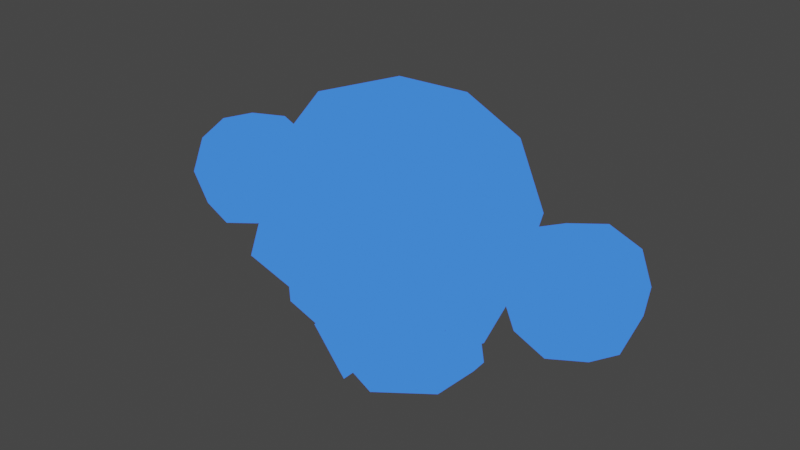 # Source: sve.blend  (saved by Blender 3.0.42; exported with 4.5.12 LTS)
import bpy
from mathutils import Matrix  # noqa: F401  (used for matrix-valued properties, if any)

bpy.ops.wm.read_factory_settings(use_empty=True)
scene = bpy.context.scene
scene.name = 'Scene'

# ---- collections
col_collection = bpy.data.collections.new('Collection'); scene.collection.children.link(col_collection)

# ---- images (referenced by path relative to the original .blend; pixels are not part of the script)
import os
ASSET_DIR = os.environ.get("B2B_ASSET_DIR", "")  # directory of the original .blend (textures are referenced by path, not embedded)
HERE = os.path.dirname(os.path.abspath(__file__))  # packed textures are extracted next to this script under _unpacked/

def load_image(name, relpath, width, height, colorspace="sRGB"):
    """Load a texture the original file referenced (path relative to the .blend, or extracted next to this script)."""
    p = next((c for c in (os.path.join(HERE, relpath), os.path.join(ASSET_DIR, relpath)) if relpath and os.path.exists(c)), "")
    if p:
        img = bpy.data.images.load(p, check_existing=True)
        img.name = name
    else:  # same state as the original file: an image datablock whose file is absent (Cycles renders it pink)
        img = bpy.data.images.new(name, width, height)
        img.source = "FILE"
        img.filepath = "//" + (relpath or name)
    img.colorspace_settings.name = colorspace
    return img
img_sve = load_image('SVE', 'SVE.png', 1024, 1024, 'sRGB')

# ---- materials (node trees are filled in below, after node groups)
mat_material = bpy.data.materials.new('Material')
mat_material.alpha_threshold = 0.0
mat_material.use_transparent_shadow = False
mat_material.line_color = (0.0, 0.0, 0.0, 1.0)
mat_material_001 = bpy.data.materials.new('Material.001')
mat_material_001.use_backface_culling = True
mat_material_001.use_transparent_shadow = False

# ---- material node trees
mat_material.use_nodes = True; mat_material.node_tree.nodes.clear()
_N = mat_material.node_tree.nodes; _L = mat_material.node_tree.links
n0 = _N.new('ShaderNodeOutputMaterial'); n0.name = 'Material Output'; n0.location = (300, 300)
n1 = _N.new('ShaderNodeBsdfPrincipled'); n1.name = 'Principled BSDF'; n1.location = (10, 300)
n1.distribution = 'GGX'
n1.subsurface_method = 'RANDOM_WALK_SKIN'
n1.inputs[2].default_value = 0.4
n1.inputs[3].default_value = 1.45
n1.inputs[27].default_value = (0.0, 0.0, 0.0, 1.0)
n1.inputs[28].default_value = 1.0
n2 = _N.new('ShaderNodeTexImage'); n2.name = 'Image Texture'; n2.location = (-280, 280)
n2.image = img_sve
_L.new(n1.outputs[0], n0.inputs[0])
_L.new(n2.outputs[0], n1.inputs[0])
n0.is_active_output = True
mat_material_001.use_nodes = True; mat_material_001.node_tree.nodes.clear()
_N = mat_material_001.node_tree.nodes; _L = mat_material_001.node_tree.links
n0 = _N.new('ShaderNodeOutputMaterial'); n0.name = 'Material Output'; n0.location = (300, 300)
n1 = _N.new('ShaderNodeEmission'); n1.name = 'Emission'; n1.location = (10, 300)
n1.inputs[0].default_value = (0.04667, 0.2086, 1.0, 1.0)
_L.new(n1.outputs[0], n0.inputs[0])
n0.is_active_output = True

# ---- world
world_world = bpy.data.worlds.new('World'); scene.world = world_world
world_world.use_nodes = True; world_world.node_tree.nodes.clear()
_N = world_world.node_tree.nodes; _L = world_world.node_tree.links
n0 = _N.new('ShaderNodeOutputWorld'); n0.name = 'World Output'; n0.location = (300, 300)
n1 = _N.new('ShaderNodeBackground'); n1.name = 'Background'; n1.location = (10, 300)
n1.inputs[0].default_value = (0.05088, 0.05088, 0.05088, 1.0)
_L.new(n1.outputs[0], n0.inputs[0])
n0.is_active_output = True
world_world.color = (0.05088, 0.05088, 0.05088)
world_world.use_sun_shadow = False
world_world.sun_shadow_jitter_overblur = 0.0

# ---- meshes
me_cube = bpy.data.meshes.new('Cube')
me_cube.from_pydata([(1.253, 1.092, 3.62), (1.253, 1.253, 1.18), (1.253, -1.102, 3.554), (1.661, -0.6574, 1.521), (2.737, -0.5, 1.811), (2.737, -0.5, 2.811), (2.737, 0.5, 1.811), (2.737, 0.5, 2.811), (3.737, -0.5, 1.811), (3.737, -0.5, 2.811), (3.737, 0.5, 1.811), (3.737, 0.5, 2.811), (0.0, 1.527, 0.906), (1.527, 1.386, 2.433), (1.527, -1.527, 1.961), (0.0, -1.726, 3.8), (1.527, -1.863e-09, 3.961), (1.253, -0.9787, 0.9348), (0.0, 1.537, 3.876), (1.527, -1.863e-09, 0.906), (2.628, 9.313e-10, 1.701), (2.628, -0.6096, 2.311), (2.628, -6.519e-09, 2.92), (2.628, 0.6096, 2.311), (3.237, 0.6096, 1.701), (3.237, 0.6096, 2.92), (3.847, 0.6096, 2.311), (3.847, -1.676e-08, 1.701), (3.847, -1.863e-09, 2.92), (3.847, -0.6096, 2.311), (3.237, -0.6096, 1.701), (3.237, -0.6096, 2.92), (0.0, 5.588e-09, 4.537), (0.0, -1.943, 1.98), (2.103, 5.588e-09, 2.433), (0.0, 1.914, 2.433), (1.081, -0.4011, 0.01309), (1.153, 0.269, 0.02096), (0.2969, -0.9516, -0.02238), (0.2969, 0.6811, -0.008771), (0.06171, 0.6811, 0.2634), (0.06171, -1.034, 0.2498), (2.398, -1.211e-08, 2.311), (3.237, 0.8395, 2.311), (4.077, -1.304e-08, 2.311), (3.237, -0.8395, 2.311), (3.237, -5.588e-09, 1.471), (3.237, -1.397e-08, 3.15), (0.0, -1.196, 0.7322), (0.8581, -0.4832, 0.6119), (1.285, 0.269, 0.1674), (0.9307, 0.6909, 0.6198), (1.212, -0.4832, 0.1595), (0.0, -0.7614, 0.4675), (0.0, 1.035, 0.4812), (0.0, -0.1301, 1.016), (0.0, 0.2328, 1.81), (0.0, -0.8333, 2.331), (1.03, -0.2869, 1.252), (0.9466, -0.2302, 1.695), (0.5594, -1.081, 2.114), (-1.253, 1.092, 3.62), (-1.253, 1.253, 1.18), (-1.253, -1.102, 3.554), (-1.661, -0.6574, 1.521), (-2.737, -0.5, 1.811), (-2.737, -0.5, 2.811), (-2.737, 0.5, 1.811), (-2.737, 0.5, 2.811), (-3.737, -0.5, 1.811), (-3.737, -0.5, 2.811), (-3.737, 0.5, 1.811), (-3.737, 0.5, 2.811), (-1.527, 1.386, 2.433), (-1.527, -1.527, 1.961), (-1.527, -1.863e-09, 3.961), (-1.253, -0.9787, 0.9348), (-1.527, -1.863e-09, 0.906), (-2.628, 9.313e-10, 1.701), (-2.628, -0.6096, 2.311), (-2.628, -6.519e-09, 2.92), (-2.628, 0.6096, 2.311), (-3.237, 0.6096, 1.701), (-3.237, 0.6096, 2.92), (-3.847, 0.6096, 2.311), (-3.847, -1.676e-08, 1.701), (-3.847, -1.863e-09, 2.92), (-3.847, -0.6096, 2.311), (-3.237, -0.6096, 1.701), (-3.237, -0.6096, 2.92), (-2.103, 5.588e-09, 2.433), (-1.081, -0.4011, 0.01309), (-1.153, 0.269, 0.02096), (-0.2969, -0.9516, -0.02238), (-0.2969, 0.6811, -0.008771), (-0.06171, 0.6811, 0.2634), (-0.06171, -1.034, 0.2498), (-2.398, -1.211e-08, 2.311), (-3.237, 0.8395, 2.311), (-4.077, -1.304e-08, 2.311), (-3.237, -0.8395, 2.311), (-3.237, -5.588e-09, 1.471), (-3.237, -1.397e-08, 3.15), (-0.8581, -0.4832, 0.6119), (-1.285, 0.269, 0.1674), (-0.9307, 0.6909, 0.6198), (-1.212, -0.4832, 0.1595), (-1.03, -0.2869, 1.252), (-0.9466, -0.2302, 1.695), (-0.5594, -1.081, 2.114)], [], [(0, 18, 32, 16), (16, 32, 15, 2), (14, 2, 15, 33), (1, 13, 34, 19), (13, 0, 16, 34), (34, 16, 2, 14), (34, 3, 19), (35, 18, 0, 13), (12, 35, 13, 1), (54, 51, 50, 40), (41, 40, 39, 38), (40, 50, 37, 39), (49, 53, 41, 52), (38, 39, 37, 36), (52, 41, 38, 36), (50, 52, 36, 37), (51, 49, 52, 50), (4, 21, 42, 20), (21, 5, 22, 42), (42, 22, 7, 23), (20, 42, 23, 6), (6, 23, 43, 24), (23, 7, 25, 43), (43, 25, 11, 26), (24, 43, 26, 10), (10, 26, 44, 27), (26, 11, 28, 44), (44, 28, 9, 29), (27, 44, 29, 8), (8, 29, 45, 30), (29, 9, 31, 45), (45, 31, 5, 21), (30, 45, 21, 4), (6, 24, 46, 20), (24, 10, 27, 46), (46, 27, 8, 30), (20, 46, 30, 4), (11, 25, 47, 28), (25, 7, 22, 47), (47, 22, 5, 31), (28, 47, 31, 9), (19, 3, 17), (49, 17, 48, 53), (53, 54, 40, 41), (49, 51, 1, 19), (12, 1, 51, 54), (49, 19, 17), (34, 14, 3), (58, 17, 3), (59, 58, 3), (3, 14, 59), (59, 14, 60), (14, 33, 60), (33, 57, 60), (17, 58, 55, 48), (56, 55, 58, 59), (57, 56, 59, 60), (61, 75, 32, 18), (75, 63, 15, 32), (74, 33, 15, 63), (62, 77, 90, 73), (73, 90, 75, 61), (90, 74, 63, 75), (90, 77, 64), (35, 73, 61, 18), (12, 62, 73, 35), (54, 95, 104, 105), (96, 93, 94, 95), (95, 94, 92, 104), (103, 106, 96, 53), (93, 91, 92, 94), (106, 91, 93, 96), (104, 92, 91, 106), (105, 104, 106, 103), (65, 78, 97, 79), (79, 97, 80, 66), (97, 81, 68, 80), (78, 67, 81, 97), (67, 82, 98, 81), (81, 98, 83, 68), (98, 84, 72, 83), (82, 71, 84, 98), (71, 85, 99, 84), (84, 99, 86, 72), (99, 87, 70, 86), (85, 69, 87, 99), (69, 88, 100, 87), (87, 100, 89, 70), (100, 79, 66, 89), (88, 65, 79, 100), (67, 78, 101, 82), (82, 101, 85, 71), (101, 88, 69, 85), (78, 65, 88, 101), (72, 86, 102, 83), (83, 102, 80, 68), (102, 89, 66, 80), (86, 70, 89, 102), (77, 76, 64), (103, 53, 48, 76), (53, 96, 95, 54), (103, 77, 62, 105), (12, 54, 105, 62), (103, 76, 77), (90, 64, 74), (107, 64, 76), (108, 64, 107), (64, 108, 74), (108, 109, 74), (74, 109, 33), (33, 109, 57), (76, 48, 55, 107), (56, 108, 107, 55), (57, 109, 108, 56)])
me_cube.polygons.foreach_set('use_smooth', [True] * 114)
_uv = me_cube.uv_layers.new(name='UVMap')
_uv.uv.foreach_set('vector', [0.4094, 0.4371, 0.3887, 0.5503, 0.2583, 0.4936, 0.3308, 0.3753, 0.07208, 0.07904, 0.1865, 0.0005227, 0.2577, 0.1432, 0.1378, 0.1577, 0.1232, 0.299, 0.1378, 0.1577, 0.2577, 0.1432, 0.2577, 0.299, 0.1362, 0.6712, 0.1359, 0.5617, 0.2634, 0.563, 0.2438, 0.7004, 0.515, 0.4232, 0.4094, 0.4371, 0.3539, 0.3539, 0.4818, 0.3001, 0.0005227, 0.2227, 0.05621, 0.09565, 0.1378, 0.1577, 0.1232, 0.299, 0.7798, 0.5777, 0.7234, 0.4919, 0.7798, 0.439, 0.515, 0.5606, 0.3887, 0.5503, 0.4094, 0.4371, 0.515, 0.4232, 0.03355, 0.7148, 0.0005227, 0.585, 0.1359, 0.5617, 0.1362, 0.6712, 0.9207, 0.9512, 0.918, 0.8661, 0.9652, 0.8282, 0.9537, 0.9375, 0.9346, 0.6304, 0.9347, 0.4847, 0.9652, 0.4849, 0.9652, 0.6236, 0.9537, 0.9375, 0.9652, 0.8282, 0.9783, 0.8386, 0.9783, 0.9194, 0.1632, 0.972, 0.1679, 0.8945, 0.1978, 0.8912, 0.2034, 0.9997, 0.9761, 0.2482, 0.9761, 0.387, 0.9033, 0.352, 0.9094, 0.295, 0.2034, 0.9997, 0.1978, 0.8912, 0.2206, 0.9127, 0.2206, 0.9941, 0.1005, 0.9205, 0.1017, 0.9847, 0.0844, 0.9793, 0.08383, 0.922, 0.1505, 0.8863, 0.1505, 0.9863, 0.1017, 0.9847, 0.1005, 0.9205, 0.063, 0.8232, 0.1072, 0.8286, 0.09375, 0.8824, 0.04207, 0.8625, 0.8005, 0.7694, 0.8113, 0.8125, 0.7749, 0.8381, 0.7488, 0.7893, 0.3468, 0.8619, 0.3729, 0.813, 0.4093, 0.8386, 0.3985, 0.8818, 0.8322, 0.425, 0.8839, 0.4051, 0.8973, 0.4588, 0.8531, 0.4642, 0.8531, 0.4642, 0.8973, 0.4588, 0.8973, 0.5142, 0.8423, 0.5074, 0.3985, 0.8818, 0.4093, 0.8386, 0.4534, 0.8332, 0.4534, 0.8886, 0.8741, 0.0005227, 0.8741, 0.0559, 0.83, 0.05047, 0.8192, 0.007308, 0.6976, 0.8472, 0.7525, 0.8405, 0.7525, 0.8958, 0.7084, 0.8904, 0.7084, 0.8904, 0.7525, 0.8958, 0.7391, 0.9496, 0.6875, 0.9297, 0.8192, 0.007308, 0.83, 0.05047, 0.7936, 0.07605, 0.7675, 0.0272, 0.8826, 0.08295, 0.9086, 0.0341, 0.945, 0.05967, 0.9342, 0.1028, 0.8371, 0.6674, 0.8888, 0.6475, 0.9022, 0.7012, 0.8581, 0.7067, 0.8581, 0.7067, 0.9022, 0.7012, 0.9022, 0.7566, 0.8473, 0.7498, 0.9342, 0.1028, 0.945, 0.05967, 0.9892, 0.05425, 0.9892, 0.1096, 0.8555, 0.7626, 0.8555, 0.818, 0.8113, 0.8125, 0.8005, 0.7694, 0.0522, 0.78, 0.1072, 0.7733, 0.1072, 0.8286, 0.063, 0.8232, 0.8531, 0.4642, 0.8423, 0.5074, 0.7907, 0.4875, 0.8167, 0.4387, 0.6976, 0.8472, 0.7084, 0.8904, 0.672, 0.916, 0.6459, 0.8671, 0.7956, 0.7299, 0.8217, 0.6811, 0.8581, 0.7067, 0.8473, 0.7498, 0.02659, 0.8488, 0.0005227, 0.7999, 0.0522, 0.78, 0.063, 0.8232, 0.83, 0.05047, 0.8741, 0.0559, 0.8607, 0.1096, 0.809, 0.08973, 0.4534, 0.8332, 0.4093, 0.8386, 0.3884, 0.7993, 0.44, 0.7795, 0.8421, 0.8717, 0.7904, 0.8518, 0.8113, 0.8125, 0.8555, 0.818, 0.9241, 0.02041, 0.9758, 0.0005227, 0.9892, 0.05425, 0.945, 0.05967, 0.7798, 0.439, 0.7234, 0.4919, 0.6936, 0.4324, 0.7297, 0.3839, 0.6936, 0.4324, 0.6495, 0.3322, 0.6901, 0.3171, 0.9156, 0.6071, 0.9157, 0.4545, 0.9347, 0.4847, 0.9346, 0.6304, 0.2634, 0.7722, 0.1704, 0.7355, 0.1362, 0.6712, 0.2438, 0.7004, 0.03355, 0.7148, 0.1362, 0.6712, 0.1387, 0.744, 0.05619, 0.7652, 0.7297, 0.3839, 0.7798, 0.439, 0.6936, 0.4324, 0.7798, 0.5777, 0.6459, 0.5235, 0.7234, 0.4919, 0.5959, 0.5276, 0.537, 0.5604, 0.5389, 0.4939, 0.6111, 0.4921, 0.5959, 0.5276, 0.5389, 0.4939, 0.5389, 0.4939, 0.5169, 0.4132, 0.6111, 0.4921, 0.6111, 0.4921, 0.5169, 0.4132, 0.6081, 0.4051, 0.5169, 0.4132, 0.6111, 0.3171, 0.6081, 0.4051, 0.7738, 0.316, 0.7002, 0.2499, 0.752, 0.2307, 0.7738, 0.0491, 0.7402, 0.1075, 0.6509, 0.09092, 0.6758, 0.0005227, 0.6459, 0.1649, 0.6509, 0.09092, 0.7402, 0.1075, 0.7339, 0.1455, 0.7002, 0.2499, 0.6459, 0.1649, 0.7339, 0.1455, 0.752, 0.2307, 0.1516, 0.4236, 0.07304, 0.4854, 0.0005227, 0.3671, 0.1309, 0.3104, 0.3303, 0.2205, 0.396, 0.1418, 0.5159, 0.1563, 0.4447, 0.299, 0.3814, 0.0005227, 0.5159, 0.0005331, 0.5159, 0.1563, 0.396, 0.1418, 0.4001, 0.6626, 0.5077, 0.6335, 0.5274, 0.7708, 0.3999, 0.7722, 0.2572, 0.4375, 0.224, 0.5606, 0.09615, 0.5068, 0.1516, 0.4236, 0.2587, 0.07684, 0.3814, 0.0005227, 0.396, 0.1418, 0.3144, 0.2039, 0.7798, 0.5788, 0.7798, 0.7175, 0.7234, 0.6646, 0.2572, 0.3001, 0.2572, 0.4375, 0.1516, 0.4236, 0.1309, 0.3104, 0.2975, 0.6191, 0.4001, 0.6626, 0.3999, 0.7722, 0.2645, 0.7489, 0.32, 0.9311, 0.3502, 0.912, 0.4462, 0.9657, 0.388, 0.9824, 0.9346, 0.6438, 0.9652, 0.6506, 0.9652, 0.7893, 0.9347, 0.7895, 0.3502, 0.912, 0.3793, 0.9024, 0.4452, 0.949, 0.4462, 0.9657, 0.249, 0.916, 0.2892, 0.8883, 0.2836, 0.9968, 0.2537, 0.9935, 0.5273, 0.9988, 0.4607, 0.952, 0.4545, 0.8951, 0.5273, 0.8601, 0.2892, 0.8883, 0.3064, 0.8939, 0.3064, 0.9753, 0.2836, 0.9968, 0.01717, 0.9492, 0.0005227, 0.9477, 0.001094, 0.8904, 0.01837, 0.885, 0.06716, 0.9834, 0.01717, 0.9492, 0.01837, 0.885, 0.06716, 0.8834, 0.8531, 0.5799, 0.8167, 0.6055, 0.7907, 0.5567, 0.8423, 0.5368, 0.835, 0.3825, 0.7833, 0.3626, 0.8093, 0.3138, 0.8457, 0.3393, 0.203, 0.7733, 0.2164, 0.827, 0.1722, 0.8324, 0.1513, 0.7931, 0.57, 0.8952, 0.5909, 0.856, 0.6351, 0.8614, 0.6217, 0.9151, 0.5909, 0.856, 0.5801, 0.8128, 0.6351, 0.806, 0.6351, 0.8614, 0.2164, 0.827, 0.2164, 0.8824, 0.1614, 0.8756, 0.1722, 0.8324, 0.8717, 0.15, 0.8717, 0.2054, 0.8275, 0.2, 0.8167, 0.1568, 0.2815, 0.8756, 0.2923, 0.8324, 0.3365, 0.827, 0.3365, 0.8824, 0.2923, 0.8324, 0.2714, 0.7931, 0.3231, 0.7733, 0.3365, 0.827, 0.8717, 0.2054, 0.8583, 0.2591, 0.8066, 0.2392, 0.8275, 0.2, 0.766, 0.9117, 0.8177, 0.8918, 0.8285, 0.935, 0.7921, 0.9606, 0.9086, 0.1541, 0.945, 0.1797, 0.9342, 0.2228, 0.8826, 0.2029, 0.945, 0.1797, 0.9892, 0.1742, 0.9892, 0.2296, 0.9342, 0.2228, 0.8177, 0.8918, 0.8727, 0.885, 0.8727, 0.9404, 0.8285, 0.935, 0.8899, 0.3893, 0.835, 0.3825, 0.8457, 0.3393, 0.8899, 0.3339, 0.8973, 0.5854, 0.8531, 0.5799, 0.8423, 0.5368, 0.8973, 0.53, 0.5909, 0.856, 0.5545, 0.8816, 0.5284, 0.8327, 0.5801, 0.8128, 0.2815, 0.8756, 0.2298, 0.8557, 0.2559, 0.8068, 0.2923, 0.8324, 0.9758, 0.1205, 0.9892, 0.1742, 0.945, 0.1797, 0.9241, 0.1404, 0.8322, 0.6192, 0.8531, 0.5799, 0.8973, 0.5854, 0.8839, 0.6391, 0.8275, 0.2, 0.7911, 0.2256, 0.765, 0.1767, 0.8167, 0.1568, 0.1614, 0.8756, 0.1098, 0.8557, 0.1358, 0.8068, 0.1722, 0.8324, 0.8765, 0.2802, 0.8899, 0.3339, 0.8457, 0.3393, 0.8248, 0.3001, 0.8076, 0.9742, 0.8285, 0.935, 0.8727, 0.9404, 0.8593, 0.9941, 0.7798, 0.7175, 0.6936, 0.7242, 0.7234, 0.6646, 0.7297, 0.7726, 0.6901, 0.8394, 0.6495, 0.8243, 0.6936, 0.7242, 0.9156, 0.6671, 0.9346, 0.6438, 0.9347, 0.7895, 0.9157, 0.8197, 0.5274, 0.5617, 0.5077, 0.6335, 0.4001, 0.6626, 0.4344, 0.5984, 0.2975, 0.6191, 0.3201, 0.5687, 0.4026, 0.5899, 0.4001, 0.6626, 0.7297, 0.7726, 0.6936, 0.7242, 0.7798, 0.7175, 0.7798, 0.5788, 0.7234, 0.6646, 0.6459, 0.633, 0.6074, 0.5945, 0.5503, 0.6282, 0.5485, 0.5617, 0.6226, 0.6299, 0.5503, 0.6282, 0.6074, 0.5945, 0.5503, 0.6282, 0.6226, 0.6299, 0.5284, 0.7089, 0.6226, 0.6299, 0.6196, 0.717, 0.5284, 0.7089, 0.5284, 0.7089, 0.6196, 0.717, 0.6226, 0.805, 0.6449, 0.0005227, 0.623, 0.08585, 0.5713, 0.06664, 0.6449, 0.2675, 0.5468, 0.316, 0.5219, 0.2257, 0.6112, 0.2091, 0.5169, 0.1516, 0.6049, 0.171, 0.6112, 0.2091, 0.5219, 0.2257, 0.5713, 0.06664, 0.623, 0.08585, 0.6049, 0.171, 0.5169, 0.1516])
me_cube.materials.append(mat_material)
me_cube.materials.append(mat_material_001)
me_cube.use_remesh_preserve_volume = False
me_cube.use_remesh_preserve_attributes = False
me_cube.use_mirror_vertex_groups = False
me_cube.update()
arm_armature = bpy.data.armatures.new('Armature')  # bones are not reproduced

# ---- objects
ob_model = bpy.data.objects.new('model', me_cube)
ob_empty = bpy.data.objects.new('Empty', None)
ob_empty_001 = bpy.data.objects.new('Empty.001', None)
ob_armature = bpy.data.objects.new('Armature', arm_armature)

# ---- transforms, parenting, visibility, modifiers, constraints
ob_model.parent = ob_armature
ob_model.location = (0.0, 0.0, 0.0)
ob_model.lock_rotations_4d = False
ob_model.empty_display_type = 'ARROWS'
ob_model.lineart.crease_threshold = 0.0
_vg = ob_model.vertex_groups.new(name='Bone')
for _i, _w in zip([0, 1, 2, 3, 12, 13, 14, 15, 16, 17, 18, 19, 32, 33, 34, 35, 36, 37, 38, 39, 40, 41, 49, 50, 51, 52, 53, 54, 55, 56, 57, 58, 59, 60, 61, 62, 63, 64, 73, 74, 75, 76, 77, 90, 91, 92, 93, 94, 95, 96, 103, 104, 105, 106, 107, 108, 109], [0.9592, 0.7021, 0.8789, 0.5691, 0.814, 0.896, 0.4618, 0.878, 0.9522, 0.1884, 0.9771, 0.4345, 1.0, 0.3405, 0.9995, 0.9392, 0.06808, 0.0695, 0.2745, 0.383, 0.6373, 0.4385, 0.07462, 0.06122, 0.2515, 0.02168, 0.4702, 0.7024, 0.9857, 0.8785, 0.695, 0.9556, 0.9361, 0.5881, 0.9595, 0.7048, 0.8793, 0.5756, 0.897, 0.464, 0.9549, 0.2012, 0.4387, 0.9917, 0.06318, 0.08224, 0.1891, 0.3747, 0.6386, 0.29, 0.07726, 0.07326, 0.2575, 0.02963, 0.9803, 0.9533, 0.5908]): _vg.add([_i], _w, 'REPLACE')
_vg = ob_model.vertex_groups.new(name='Bone.004')
for _i, _w in zip([0, 1, 3, 12, 13, 14, 17, 19, 33, 34, 35, 36, 37, 38, 39, 40, 41, 49, 50, 51, 52, 53, 54, 56, 57, 58, 59, 60, 93, 94, 95, 96, 109], [0.000637, 0.2578, 0.2753, 0.09072, 0.08044, 0.09643, 0.6882, 0.4808, 0.001012, 0.09971, 0.005262, 0.8755, 0.9979, 0.9987, 0.9813, 0.9965, 0.8666, 0.8601, 0.987, 0.7124, 0.9994, 0.1515, 0.4156, 0.07109, 0.05086, 0.5011, 0.289, 0.09519, 0.02467, 0.04249, 0.5201, 0.1181, 0.006429]): _vg.add([_i], _w, 'REPLACE')
_vg = ob_model.vertex_groups.new(name='Bone.006')
for _i, _w in zip([12, 33, 35, 38, 39, 40, 41, 53, 54, 56, 57, 59, 60, 61, 62, 64, 67, 73, 74, 76, 77, 90, 91, 92, 93, 94, 95, 96, 103, 104, 105, 106, 107, 108, 109], [0.09005, 0.00445, 0.004789, 0.05984, 0.05157, 0.0006397, 0.1589, 0.4855, 0.1475, 0.1387, 0.06163, 0.02572, 0.02074, 1.166e-05, 0.2547, 0.2701, 0.03185, 0.07941, 0.0959, 0.6714, 0.4763, 0.09823, 0.9986, 0.9799, 0.9211, 1.0, 0.9997, 0.9602, 0.8567, 1.0, 0.7051, 0.9964, 0.4753, 0.2886, 0.09895]): _vg.add([_i], _w, 'REPLACE')
_vg = ob_model.vertex_groups.new(name='Bone.007')
_vg.add([65, 66, 67, 68, 69, 70, 71, 72, 78, 79, 80, 81, 82, 83, 84, 85, 86, 87, 88, 89, 97, 98, 99, 100, 101, 102], 1.0, 'REPLACE')
_vg = ob_model.vertex_groups.new(name='Bone.008')
_vg.add([4, 5, 6, 7, 8, 9, 10, 11, 20, 21, 22, 23, 24, 25, 26, 27, 28, 29, 30, 31, 42, 43, 44, 45, 46, 47], 1.0, 'REPLACE')
_vg = ob_model.vertex_groups.new(name='Bone.002')
for _i, _w in zip([2, 3, 14, 15, 16, 17, 19, 33, 34, 56, 57, 58, 59, 60, 63, 64, 74, 75, 76, 77, 90, 107, 108, 109], [0.08969, 0.1209, 0.4205, 0.1053, 0.0001023, 0.009472, 0.03335, 0.6034, 0.05264, 0.07831, 0.1861, 0.04807, 0.09715, 0.2739, 0.08974, 0.1218, 0.4208, 0.0001815, 0.01311, 0.03445, 0.05286, 0.05207, 0.09867, 0.2742]): _vg.add([_i], _w, 'REPLACE')
_vg = ob_model.vertex_groups.new(name='Bone.005')
for _i, _w in zip([17, 19, 36, 37, 38, 39, 40, 41, 48, 49, 50, 52, 53, 76, 77, 91, 92, 93, 94, 95, 96, 103, 104, 106, 107], [0.0854, 0.005517, 0.005884, 0.0, 1.158e-05, 0.001218, 0.0001362, 2.048e-05, 0.9886, 0.03623, 0.0, 0.0, 0.2706, 0.08966, 0.009431, 0.001858, 0.0, 1.563e-05, 0.01188, 0.005268, 0.0004419, 0.05085, 0.0, 0.001637, 0.003552]): _vg.add([_i], _w, 'REPLACE')
_m = ob_model.modifiers.new('Armature', 'ARMATURE')
_m.object = ob_armature
_m = ob_model.modifiers.new('Solidify', 'SOLIDIFY')
_m.thickness = 0.2
_m.offset = 1.0
_m.material_offset = 1
_m.use_flip_normals = True
ob_empty.location = (0.01175, 0.0, 2.03)
ob_empty.rotation_euler = (1.571, -0.0, 0.0)
ob_empty.scale = (1.513, 1.513, 1.513)
ob_empty.empty_display_type = 'IMAGE'
ob_empty.empty_display_size = 5.266
ob_empty.empty_image_offset = (-0.5, -0.4747)
ob_empty_001.location = (0.0, -2.396e-07, 1.783)
ob_empty_001.rotation_euler = (1.571, -0.0, -1.571)
ob_empty_001.empty_display_type = 'IMAGE'
ob_empty_001.empty_display_size = 4.432
ob_empty_001.empty_image_offset = (-0.5, -0.4359)
ob_armature.location = (0.0, 0.0, 0.0)
ob_armature.show_in_front = True

# ---- collection membership
col_collection.objects.link(ob_model)
col_collection.objects.link(ob_empty)
col_collection.objects.link(ob_empty_001)
col_collection.objects.link(ob_armature)

# ---- scene / render settings (as saved in the file)
scene.frame_start = 1; scene.frame_end = 250; scene.frame_set(1)
scene.render.engine = 'BLENDER_EEVEE_NEXT'
scene.cycles.sampling_pattern = 'TABULATED_SOBOL'
scene.cycles.use_light_tree = False
scene.view_settings.view_transform = 'Filmic'
bpy.context.view_layer.update()

# ---- added for rendering (the .blend has no active camera): camera
cam_auto = bpy.data.cameras.new('AutoCamera')
cam_auto.lens = 50.0
cam_auto.sensor_width = 36.0
cam_auto.clip_end = 1000.0
ob_auto_camera = bpy.data.objects.new('AutoCamera', cam_auto)
scene.collection.objects.link(ob_auto_camera)
ob_auto_camera.location = (9.92557, -11.9002, 10.2169)
ob_auto_camera.rotation_euler = (1.09748, -7.21219e-08, 0.694738)
scene.camera = ob_auto_camera
bpy.context.view_layer.update()
